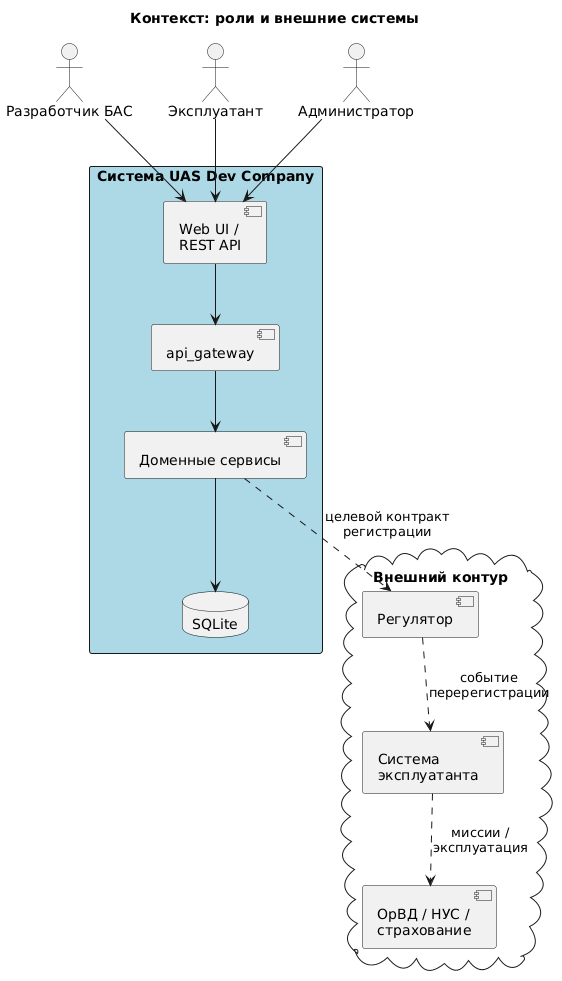

The diagram above was rendered by PlantUML. Its source (embedded in the PNG):
@startuml readme_context
title Контекст: роли и внешние системы

skinparam defaultFontName "SansSerif"
skinparam packageStyle rectangle

actor "Разработчик БАС" as Dev
actor "Эксплуатант" as Op
actor "Администратор" as Adm

package "Система UAS Dev Company" #LightBlue {
  [Web UI /\nREST API] as UI
  [api_gateway] as GW
  [Доменные сервисы] as Dom
  database "SQLite" as DB
}

cloud "Внешний контур" #White {
  [Регулятор] as Reg
  [Система\nэксплуатанта] as ExtOp
  [ОрВД / НУС /\nстрахование] as Orvd
}

Dev --> UI
Op --> UI
Adm --> UI
UI --> GW
GW --> Dom
Dom --> DB

Dom ..> Reg : целевой контракт\nрегистрации
Reg ..> ExtOp : событие\nперерегистрации
ExtOp ..> Orvd : миссии /\nэксплуатация

@enduml